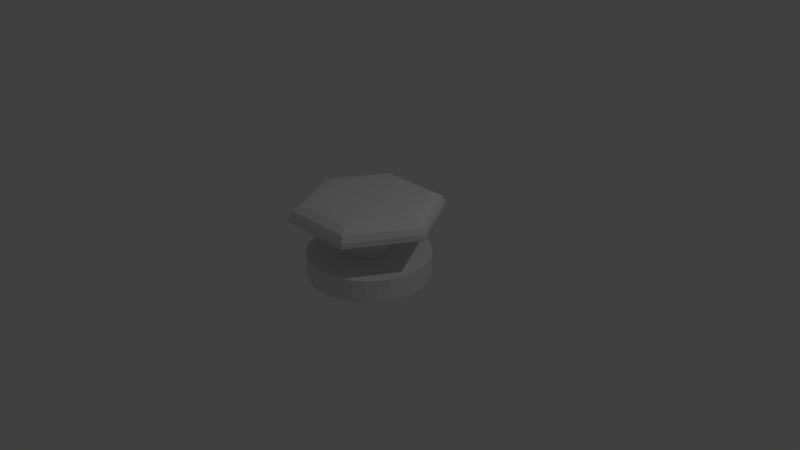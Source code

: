 # Source: ButtonH.blend  (saved by Blender 2.79.0; exported with 4.5.12 LTS)
import bpy
from mathutils import Matrix  # noqa: F401  (used for matrix-valued properties, if any)

bpy.ops.wm.read_factory_settings(use_empty=True)
scene = bpy.context.scene
scene.name = 'Scene'

# ---- collections
col_collection_1 = bpy.data.collections.new('Collection 1'); scene.collection.children.link(col_collection_1)

# ---- world
world_world = bpy.data.worlds.new('World'); scene.world = world_world
world_world.color = (0.05088, 0.05088, 0.05088)
world_world.use_sun_shadow = False
world_world.sun_shadow_jitter_overblur = 0.0
world_world.cycles.sampling_method = 'MANUAL'

# ---- cameras
cam_camera = bpy.data.cameras.new('Camera')
cam_camera.clip_end = 100.0
cam_camera.lens = 35.0
cam_camera.sensor_width = 32.0
cam_camera.sensor_height = 18.0
cam_camera.ortho_scale = 7.314
cam_camera.dof.focus_distance = 0.0
cam_camera.dof.aperture_fstop = 128.0

# ---- lights
light_lamp = bpy.data.lights.new('Lamp', 'POINT')
light_lamp.transmission_factor = 0.0
light_lamp.cutoff_distance = 30.0
light_lamp.energy = 100.0
light_lamp.shadow_buffer_clip_start = 1.001
light_lamp.shadow_soft_size = 0.1
light_lamp.shadow_maximum_resolution = 0.006
light_lamp.use_absolute_resolution = True

# ---- meshes
me_cylinder_003 = bpy.data.meshes.new('Cylinder.003')
me_cylinder_003.from_pydata([(1.0, 6.548e-08, -0.7335), (-1.0, 9.556e-07, -0.7335), (0.6905, -2.492e-08, 0.8451), (1.0, 6.548e-08, -0.2283), (0.8452, 2.025e-08, 0.7013), (0.9585, 5.332e-08, 0.3084), (-0.6905, 6.922e-07, 0.8451), (-1.0, 9.556e-07, -0.2283), (-0.8452, 8.24e-07, 0.7013), (-0.9585, 9.204e-07, 0.3084), (0.5, 0.866, -0.7335), (-0.5, -0.866, -0.7335), (0.3452, 0.598, 0.8451), (0.5, 0.866, -0.2283), (0.4226, 0.732, 0.7013), (0.4793, 0.8301, 0.3084), (-0.3452, -0.598, 0.8451), (-0.5, -0.866, -0.2283), (-0.4226, -0.732, 0.7013), (-0.4793, -0.8301, 0.3084), (0.5, -0.866, -0.7335), (-0.5, 0.866, -0.7335), (0.3452, -0.598, 0.8451), (0.5, -0.866, -0.2283), (0.4226, -0.732, 0.7013), (0.4793, -0.8301, 0.3084), (-0.3452, 0.598, 0.8451), (-0.5, 0.866, -0.2283), (-0.4226, 0.732, 0.7013), (-0.4793, 0.8301, 0.3084)], [], [(16, 22, 2, 12, 26, 6), (14, 28, 26, 12), (8, 6, 26, 28), (8, 18, 16, 6), (18, 24, 22, 16), (4, 2, 22, 24), (4, 14, 12, 2), (15, 29, 28, 14), (9, 8, 28, 29), (9, 19, 18, 8), (19, 25, 24, 18), (5, 4, 24, 25), (5, 15, 14, 4), (13, 27, 29, 15), (7, 9, 29, 27), (7, 17, 19, 9), (17, 23, 25, 19), (3, 5, 25, 23), (3, 13, 15, 5), (0, 3, 23, 20), (0, 10, 13, 3), (10, 21, 27, 13), (1, 7, 27, 21), (1, 11, 17, 7), (11, 20, 23, 17), (0, 20, 11, 1, 21, 10)])
_uv = me_cylinder_003.uv_layers.new(name='UVMap')
_uv.uv.foreach_set('vector', [0.715, 0.2981, 0.7487, 0.2844, 0.7807, 0.3036, 0.7762, 0.3408, 0.7425, 0.3545, 0.7105, 0.3353, 0.787, 0.3485, 0.7415, 0.367, 0.7425, 0.3545, 0.7762, 0.3408, 0.6979, 0.3415, 0.7105, 0.3353, 0.7425, 0.3545, 0.7415, 0.367, 0.6979, 0.3415, 0.7041, 0.2904, 0.715, 0.2981, 0.7105, 0.3353, 0.7041, 0.2904, 0.7497, 0.2719, 0.7487, 0.2844, 0.715, 0.2981, 0.7933, 0.2974, 0.7807, 0.3036, 0.7487, 0.2844, 0.7497, 0.2719, 0.7933, 0.2974, 0.787, 0.3485, 0.7762, 0.3408, 0.7807, 0.3036, 0.8165, 0.3671, 0.7391, 0.4019, 0.7415, 0.367, 0.787, 0.3485, 0.6667, 0.3571, 0.6979, 0.3415, 0.7415, 0.367, 0.7391, 0.4019, 0.6667, 0.3571, 0.6746, 0.2718, 0.7041, 0.2904, 0.6979, 0.3415, 0.6746, 0.2718, 0.752, 0.237, 0.7497, 0.2719, 0.7041, 0.2904, 0.8244, 0.2818, 0.7933, 0.2974, 0.7497, 0.2719, 0.752, 0.237, 0.8244, 0.2818, 0.8165, 0.3671, 0.787, 0.3485, 0.7933, 0.2974, 0.8828, 0.4083, 0.7342, 0.4837, 0.7391, 0.4019, 0.8165, 0.3671, 0.6003, 0.3909, 0.6667, 0.3571, 0.7391, 0.4019, 0.7342, 0.4837, 0.6003, 0.3909, 0.6083, 0.2306, 0.6746, 0.2718, 0.6667, 0.3571, 0.6083, 0.2306, 0.7569, 0.1552, 0.752, 0.237, 0.6746, 0.2718, 0.8908, 0.248, 0.8244, 0.2818, 0.752, 0.237, 0.7569, 0.1552, 0.8908, 0.248, 0.8828, 0.4083, 0.8165, 0.3671, 0.8244, 0.2818, 0.9999, 0.1938, 0.8908, 0.248, 0.7569, 0.1552, 0.7664, 7.991e-05, 0.9999, 0.1938, 0.9999, 0.4774, 0.8828, 0.4083, 0.8908, 0.248, 0.9999, 0.4774, 0.7247, 0.6388, 0.7342, 0.4837, 0.8828, 0.4083, 0.4912, 0.4451, 0.6003, 0.3909, 0.7342, 0.4837, 0.7247, 0.6388, 0.4912, 0.4451, 0.4912, 0.1615, 0.6083, 0.2306, 0.6003, 0.3909, 0.4912, 0.1615, 0.7664, 7.991e-05, 0.7569, 0.1552, 0.6083, 0.2306, 7.991e-05, 0.1615, 0.2457, 0.01971, 0.4912, 0.1615, 0.4912, 0.4451, 0.2457, 0.5868, 8.002e-05, 0.4451])
me_cylinder_003.use_remesh_preserve_volume = False
me_cylinder_003.use_remesh_preserve_attributes = False
me_cylinder_003.use_mirror_vertex_groups = False
me_cylinder_003.update()
me_cylinder_002 = bpy.data.meshes.new('Cylinder.002')
me_cylinder_002.from_pydata([(7.105e-15, 1.0, -1.0), (0.0, 1.0, 1.0), (0.1951, 0.9808, -1.0), (0.1951, 0.9808, 1.0), (0.3827, 0.9239, -1.0), (0.3827, 0.9239, 1.0), (0.5556, 0.8315, -1.0), (0.5556, 0.8315, 1.0), (0.7071, 0.7071, -1.0), (0.7071, 0.7071, 1.0), (0.8315, 0.5556, -1.0), (0.8315, 0.5556, 1.0), (0.9239, 0.3827, -1.0), (0.9239, 0.3827, 1.0), (0.9808, 0.1951, -1.0), (0.9808, 0.1951, 1.0), (1.0, 7.55e-08, -1.0), (1.0, 7.55e-08, 1.0), (0.9808, -0.1951, -1.0), (0.9808, -0.1951, 1.0), (0.9239, -0.3827, -1.0), (0.9239, -0.3827, 1.0), (0.8315, -0.5556, -1.0), (0.8315, -0.5556, 1.0), (0.7071, -0.7071, -1.0), (0.7071, -0.7071, 1.0), (0.5556, -0.8315, -1.0), (0.5556, -0.8315, 1.0), (0.3827, -0.9239, -1.0), (0.3827, -0.9239, 1.0), (0.1951, -0.9808, -1.0), (0.1951, -0.9808, 1.0), (-3.258e-07, -1.0, -1.0), (-3.258e-07, -1.0, 1.0), (-0.1951, -0.9808, -1.0), (-0.1951, -0.9808, 1.0), (-0.3827, -0.9239, -1.0), (-0.3827, -0.9239, 1.0), (-0.5556, -0.8315, -1.0), (-0.5556, -0.8315, 1.0), (-0.7071, -0.7071, -1.0), (-0.7071, -0.7071, 1.0), (-0.8315, -0.5556, -1.0), (-0.8315, -0.5556, 1.0), (-0.9239, -0.3827, -1.0), (-0.9239, -0.3827, 1.0), (-0.9808, -0.1951, -1.0), (-0.9808, -0.1951, 1.0), (-1.0, 9.656e-07, -1.0), (-1.0, 9.656e-07, 1.0), (-0.9808, 0.1951, -1.0), (-0.9808, 0.1951, 1.0), (-0.9239, 0.3827, -1.0), (-0.9239, 0.3827, 1.0), (-0.8315, 0.5556, -1.0), (-0.8315, 0.5556, 1.0), (-0.7071, 0.7071, -1.0), (-0.7071, 0.7071, 1.0), (-0.5556, 0.8315, -1.0), (-0.5556, 0.8315, 1.0), (-0.3827, 0.9239, -1.0), (-0.3827, 0.9239, 1.0), (-0.1951, 0.9808, -1.0), (-0.1951, 0.9808, 1.0)], [], [(0, 1, 3, 2), (2, 3, 5, 4), (4, 5, 7, 6), (6, 7, 9, 8), (8, 9, 11, 10), (10, 11, 13, 12), (12, 13, 15, 14), (14, 15, 17, 16), (16, 17, 19, 18), (18, 19, 21, 20), (20, 21, 23, 22), (22, 23, 25, 24), (24, 25, 27, 26), (26, 27, 29, 28), (28, 29, 31, 30), (30, 31, 33, 32), (32, 33, 35, 34), (34, 35, 37, 36), (36, 37, 39, 38), (38, 39, 41, 40), (40, 41, 43, 42), (42, 43, 45, 44), (44, 45, 47, 46), (46, 47, 49, 48), (48, 49, 51, 50), (50, 51, 53, 52), (52, 53, 55, 54), (54, 55, 57, 56), (56, 57, 59, 58), (58, 59, 61, 60), (3, 1, 63, 61, 59, 57, 55, 53, 51, 49, 47, 45, 43, 41, 39, 37, 35, 33, 31, 29, 27, 25, 23, 21, 19, 17, 15, 13, 11, 9, 7, 5), (60, 61, 63, 62), (62, 63, 1, 0)])
_uv = me_cylinder_002.uv_layers.new(name='UVMap')
_uv.uv.foreach_set('vector', [0.4374, 0.5565, 0.4374, 0.2776, 0.4648, 0.2776, 0.4648, 0.5565, 0.4648, 0.5565, 0.4648, 0.2776, 0.4921, 0.2776, 0.4921, 0.5565, 0.4921, 0.5565, 0.4921, 0.2776, 0.5195, 0.2776, 0.5195, 0.5565, 0.5195, 0.5565, 0.5195, 0.2776, 0.5468, 0.2776, 0.5468, 0.5565, 0.5468, 0.5565, 0.5468, 0.2776, 0.5741, 0.2776, 0.5741, 0.5565, 0.5741, 0.5565, 0.5741, 0.2776, 0.6015, 0.2776, 0.6015, 0.5565, 0.6015, 0.5565, 0.6015, 0.2776, 0.6288, 0.2776, 0.6288, 0.5565, 0.6288, 0.5565, 0.6288, 0.2776, 0.6561, 0.2776, 0.6561, 0.5565, 0.6561, 0.5565, 0.6561, 0.2776, 0.6835, 0.2776, 0.6835, 0.5565, 0.6835, 0.5565, 0.6835, 0.2776, 0.7108, 0.2776, 0.7108, 0.5565, 0.7108, 0.5565, 0.7108, 0.2776, 0.7381, 0.2776, 0.7381, 0.5565, 0.7381, 0.5565, 0.7381, 0.2776, 0.7655, 0.2776, 0.7655, 0.5565, 0.7655, 0.5565, 0.7655, 0.2776, 0.7928, 0.2776, 0.7928, 0.5565, 0.7928, 0.5565, 0.7928, 0.2776, 0.8202, 0.2776, 0.8202, 0.5565, 0.8202, 0.5565, 0.8202, 0.2776, 0.8475, 0.2776, 0.8475, 0.5565, 0.8475, 0.5565, 0.8475, 0.2776, 0.8748, 0.2776, 0.8748, 0.5565, 7.459e-05, 0.5565, 7.548e-05, 0.2776, 0.02741, 0.2776, 0.02741, 0.5565, 0.02741, 0.5565, 0.02741, 0.2776, 0.05475, 0.2776, 0.05475, 0.5565, 0.05475, 0.5565, 0.05475, 0.2776, 0.08208, 0.2776, 0.08208, 0.5565, 0.08208, 0.5565, 0.08208, 0.2776, 0.1094, 0.2776, 0.1094, 0.5565, 0.1094, 0.5565, 0.1094, 0.2776, 0.1368, 0.2776, 0.1368, 0.5565, 0.1368, 0.5565, 0.1368, 0.2776, 0.1641, 0.2776, 0.1641, 0.5565, 0.1641, 0.5565, 0.1641, 0.2776, 0.1914, 0.2776, 0.1914, 0.5565, 0.1914, 0.5565, 0.1914, 0.2776, 0.2188, 0.2776, 0.2188, 0.5565, 0.2188, 0.5565, 0.2188, 0.2776, 0.2461, 0.2776, 0.2461, 0.5565, 0.2461, 0.5565, 0.2461, 0.2776, 0.2734, 0.2776, 0.2734, 0.5565, 0.2734, 0.5565, 0.2734, 0.2776, 0.3008, 0.2776, 0.3008, 0.5565, 0.3008, 0.5565, 0.3008, 0.2776, 0.3281, 0.2776, 0.3281, 0.5565, 0.3281, 0.5565, 0.3281, 0.2776, 0.3554, 0.2776, 0.3554, 0.5565, 0.3554, 0.5565, 0.3554, 0.2776, 0.3828, 0.2776, 0.3828, 0.5565, 0.8207, 0.005408, 0.8475, 7.495e-05, 0.8748, 7.459e-05, 0.9016, 0.005407, 0.9269, 0.01587, 0.9496, 0.03105, 0.9689, 0.05038, 0.9841, 0.07311, 0.9946, 0.09837, 0.9999, 0.1252, 0.9999, 0.1525, 0.9946, 0.1793, 0.9841, 0.2046, 0.9689, 0.2273, 0.9496, 0.2466, 0.9269, 0.2618, 0.9016, 0.2723, 0.8748, 0.2776, 0.8475, 0.2776, 0.8207, 0.2723, 0.7954, 0.2618, 0.7727, 0.2466, 0.7534, 0.2273, 0.7382, 0.2046, 0.7277, 0.1793, 0.7224, 0.1525, 0.7224, 0.1252, 0.7277, 0.09837, 0.7382, 0.07311, 0.7534, 0.05039, 0.7727, 0.03106, 0.7954, 0.01587, 0.3828, 0.5565, 0.3828, 0.2776, 0.4101, 0.2776, 0.4101, 0.5565, 0.4101, 0.5565, 0.4101, 0.2776, 0.4374, 0.2776, 0.4374, 0.5565])
me_cylinder_002.use_remesh_preserve_volume = False
me_cylinder_002.use_remesh_preserve_attributes = False
me_cylinder_002.use_mirror_vertex_groups = False
me_cylinder_002.update()
me_cylinder_001 = bpy.data.meshes.new('Cylinder.001')
me_cylinder_001.from_pydata([(0.0, 1.0, -1.0), (0.0, 1.0, 1.0), (0.1951, 0.9808, -1.0), (0.1951, 0.9808, 1.0), (0.3827, 0.9239, -1.0), (0.3827, 0.9239, 1.0), (0.5556, 0.8315, -1.0), (0.5556, 0.8315, 1.0), (0.7071, 0.7071, -1.0), (0.7071, 0.7071, 1.0), (0.8315, 0.5556, -1.0), (0.8315, 0.5556, 1.0), (0.9239, 0.3827, -1.0), (0.9239, 0.3827, 1.0), (0.9808, 0.1951, -1.0), (0.9808, 0.1951, 1.0), (1.0, 7.55e-08, -1.0), (1.0, 7.55e-08, 1.0), (0.9808, -0.1951, -1.0), (0.9808, -0.1951, 1.0), (0.9239, -0.3827, -1.0), (0.9239, -0.3827, 1.0), (0.8315, -0.5556, -1.0), (0.8315, -0.5556, 1.0), (0.7071, -0.7071, -1.0), (0.7071, -0.7071, 1.0), (0.5556, -0.8315, -1.0), (0.5556, -0.8315, 1.0), (0.3827, -0.9239, -1.0), (0.3827, -0.9239, 1.0), (0.1951, -0.9808, -1.0), (0.1951, -0.9808, 1.0), (-3.258e-07, -1.0, -1.0), (-3.258e-07, -1.0, 1.0), (-0.1951, -0.9808, -1.0), (-0.1951, -0.9808, 1.0), (-0.3827, -0.9239, -1.0), (-0.3827, -0.9239, 1.0), (-0.5556, -0.8315, -1.0), (-0.5556, -0.8315, 1.0), (-0.7071, -0.7071, -1.0), (-0.7071, -0.7071, 1.0), (-0.8315, -0.5556, -1.0), (-0.8315, -0.5556, 1.0), (-0.9239, -0.3827, -1.0), (-0.9239, -0.3827, 1.0), (-0.9808, -0.1951, -1.0), (-0.9808, -0.1951, 1.0), (-1.0, 9.656e-07, -1.0), (-1.0, 9.656e-07, 1.0), (-0.9808, 0.1951, -1.0), (-0.9808, 0.1951, 1.0), (-0.9239, 0.3827, -1.0), (-0.9239, 0.3827, 1.0), (-0.8315, 0.5556, -1.0), (-0.8315, 0.5556, 1.0), (-0.7071, 0.7071, -1.0), (-0.7071, 0.7071, 1.0), (-0.5556, 0.8315, -1.0), (-0.5556, 0.8315, 1.0), (-0.3827, 0.9239, -1.0), (-0.3827, 0.9239, 1.0), (-0.1951, 0.9808, -1.0), (-0.1951, 0.9808, 1.0)], [], [(0, 1, 3, 2), (2, 3, 5, 4), (4, 5, 7, 6), (6, 7, 9, 8), (8, 9, 11, 10), (10, 11, 13, 12), (12, 13, 15, 14), (14, 15, 17, 16), (16, 17, 19, 18), (18, 19, 21, 20), (20, 21, 23, 22), (22, 23, 25, 24), (24, 25, 27, 26), (26, 27, 29, 28), (28, 29, 31, 30), (30, 31, 33, 32), (32, 33, 35, 34), (34, 35, 37, 36), (36, 37, 39, 38), (38, 39, 41, 40), (40, 41, 43, 42), (42, 43, 45, 44), (44, 45, 47, 46), (46, 47, 49, 48), (48, 49, 51, 50), (50, 51, 53, 52), (52, 53, 55, 54), (54, 55, 57, 56), (56, 57, 59, 58), (58, 59, 61, 60), (60, 61, 63, 62), (62, 63, 1, 0)])
_uv = me_cylinder_001.uv_layers.new(name='UVMap')
_uv.uv.foreach_set('vector', [0.75, 0.3188, 0.75, 5.831e-05, 0.7812, 5.813e-05, 0.7812, 0.3188, 0.7812, 0.3188, 0.7812, 5.813e-05, 0.8125, 5.792e-05, 0.8125, 0.3188, 0.8125, 0.3188, 0.8125, 5.792e-05, 0.8437, 5.771e-05, 0.8437, 0.3188, 0.8437, 0.3188, 0.8437, 5.771e-05, 0.875, 5.747e-05, 0.875, 0.3188, 0.875, 0.3188, 0.875, 5.747e-05, 0.9062, 5.723e-05, 0.9062, 0.3188, 0.9062, 0.3188, 0.9062, 5.723e-05, 0.9374, 5.699e-05, 0.9375, 0.3188, 0.9375, 0.3188, 0.9374, 5.699e-05, 0.9687, 5.676e-05, 0.9687, 0.3188, 0.9687, 0.3188, 0.9687, 5.676e-05, 0.9999, 5.646e-05, 0.9999, 0.3188, 5.646e-05, 0.3188, 5.759e-05, 5.968e-05, 0.0313, 5.977e-05, 0.0313, 0.3188, 0.0313, 0.3188, 0.0313, 5.977e-05, 0.06255, 5.983e-05, 0.06255, 0.3188, 0.06255, 0.3188, 0.06255, 5.983e-05, 0.0938, 5.988e-05, 0.0938, 0.3188, 0.0938, 0.3188, 0.0938, 5.988e-05, 0.125, 5.991e-05, 0.125, 0.3188, 0.125, 0.3188, 0.125, 5.991e-05, 0.1563, 5.994e-05, 0.1563, 0.3188, 0.1563, 0.3188, 0.1563, 5.994e-05, 0.1875, 5.997e-05, 0.1875, 0.3188, 0.1875, 0.3188, 0.1875, 5.997e-05, 0.2188, 5.997e-05, 0.2188, 0.3188, 0.2188, 0.3188, 0.2188, 5.997e-05, 0.25, 5.994e-05, 0.25, 0.3188, 0.25, 0.3188, 0.25, 5.994e-05, 0.2813, 5.994e-05, 0.2813, 0.3188, 0.2813, 0.3188, 0.2813, 5.994e-05, 0.3125, 5.991e-05, 0.3125, 0.3188, 0.3125, 0.3188, 0.3125, 5.991e-05, 0.3438, 5.986e-05, 0.3438, 0.3188, 0.3438, 0.3188, 0.3438, 5.986e-05, 0.375, 5.98e-05, 0.375, 0.3188, 0.375, 0.3188, 0.375, 5.98e-05, 0.4063, 5.974e-05, 0.4063, 0.3188, 0.4063, 0.3188, 0.4063, 5.974e-05, 0.4375, 5.968e-05, 0.4375, 0.3188, 0.4375, 0.3188, 0.4375, 5.968e-05, 0.4688, 5.959e-05, 0.4688, 0.3188, 0.4688, 0.3188, 0.4688, 5.959e-05, 0.5, 5.947e-05, 0.5, 0.3188, 0.5, 0.3188, 0.5, 5.947e-05, 0.5312, 5.938e-05, 0.5312, 0.3188, 0.5312, 0.3188, 0.5312, 5.938e-05, 0.5625, 5.926e-05, 0.5625, 0.3188, 0.5625, 0.3188, 0.5625, 5.926e-05, 0.5937, 5.911e-05, 0.5937, 0.3188, 0.5937, 0.3188, 0.5937, 5.911e-05, 0.625, 5.896e-05, 0.625, 0.3188, 0.625, 0.3188, 0.625, 5.896e-05, 0.6562, 5.881e-05, 0.6562, 0.3188, 0.6562, 0.3188, 0.6562, 5.881e-05, 0.6875, 5.863e-05, 0.6875, 0.3188, 0.6875, 0.3188, 0.6875, 5.863e-05, 0.7187, 5.845e-05, 0.7187, 0.3188, 0.7187, 0.3188, 0.7187, 5.845e-05, 0.75, 5.831e-05, 0.75, 0.3188])
me_cylinder_001.use_remesh_preserve_volume = False
me_cylinder_001.use_remesh_preserve_attributes = False
me_cylinder_001.use_mirror_vertex_groups = False
me_cylinder_001.update()

# ---- objects
ob_cylinder_003 = bpy.data.objects.new('Cylinder.003', me_cylinder_003)
ob_cylinder_002 = bpy.data.objects.new('Cylinder.002', me_cylinder_002)
ob_cylinder_001 = bpy.data.objects.new('Cylinder.001', me_cylinder_001)
ob_lamp = bpy.data.objects.new('Lamp', light_lamp)
ob_camera = bpy.data.objects.new('Camera', cam_camera)

# ---- transforms, parenting, visibility, modifiers, constraints
ob_cylinder_003.location = (-1.537e-08, 1.001e-08, 0.679)
ob_cylinder_003.rotation_euler = (0.0, -0.0, 1.047)
ob_cylinder_003.scale = (1.0, 1.0, 0.1475)
ob_cylinder_003.lineart.crease_threshold = 0.0
ob_cylinder_002.location = (0.0, 0.0, -0.09139)
ob_cylinder_002.scale = (0.8121, 0.8121, 0.1512)
ob_cylinder_002.lineart.crease_threshold = 0.0
ob_cylinder_001.location = (0.0, 0.0, 0.3201)
ob_cylinder_001.scale = (0.2557, 0.2557, 0.2557)
ob_cylinder_001.lineart.crease_threshold = 0.0
ob_lamp.location = (4.076, 1.005, 5.904)
ob_lamp.rotation_euler = (0.6503, 0.05522, 1.866)
ob_lamp.lock_rotations_4d = False
ob_lamp.empty_display_type = 'ARROWS'
ob_lamp.color = (0.0, 0.0, 0.0, 0.0)
ob_lamp.lineart.crease_threshold = 0.0
ob_camera.location = (7.481, -6.508, 5.344)
ob_camera.rotation_euler = (1.109, 0.0, 0.8149)
ob_camera.lock_rotations_4d = False
ob_camera.empty_display_type = 'ARROWS'
ob_camera.color = (0.0, 0.0, 0.0, 0.0)
ob_camera.display_type = 'WIRE'
ob_camera.lineart.crease_threshold = 0.0

# ---- collection membership
col_collection_1.objects.link(ob_cylinder_003)
col_collection_1.objects.link(ob_cylinder_002)
col_collection_1.objects.link(ob_cylinder_001)
col_collection_1.objects.link(ob_lamp)
col_collection_1.objects.link(ob_camera)

# ---- scene / render settings (as saved in the file)
scene.camera = ob_camera
scene.frame_start = 1; scene.frame_end = 250; scene.frame_set(95)
scene.render.engine = 'BLENDER_EEVEE_NEXT'
scene.render.resolution_percentage = 50
scene.render.dither_intensity = 0.0
scene.cycles.use_denoising = False
scene.cycles.samples = 128
scene.cycles.sampling_pattern = 'TABULATED_SOBOL'
scene.cycles.use_adaptive_sampling = False
scene.cycles.use_light_tree = False
scene.cycles.blur_glossy = 0.0
scene.cycles.sample_clamp_indirect = 0.0
scene.view_settings.view_transform = 'Standard'
bpy.context.view_layer.update()
